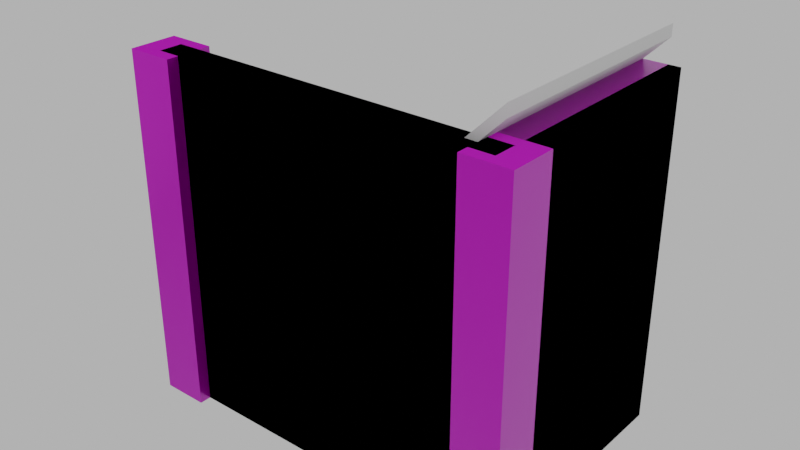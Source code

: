 # Source: stairs_002_ground_floor.blend  (saved by Blender 4.1.24; exported with 4.5.12 LTS)
import bpy
from mathutils import Matrix  # noqa: F401  (used for matrix-valued properties, if any)

bpy.ops.wm.read_factory_settings(use_empty=True)
scene = bpy.context.scene
scene.name = 'Scene'

# ---- images (referenced by path relative to the original .blend; pixels are not part of the script)
import os
ASSET_DIR = os.environ.get("B2B_ASSET_DIR", "")  # directory of the original .blend (textures are referenced by path, not embedded)
HERE = os.path.dirname(os.path.abspath(__file__))  # packed textures are extracted next to this script under _unpacked/

def load_image(name, relpath, width, height, colorspace="sRGB"):
    """Load a texture the original file referenced (path relative to the .blend, or extracted next to this script)."""
    p = next((c for c in (os.path.join(HERE, relpath), os.path.join(ASSET_DIR, relpath)) if relpath and os.path.exists(c)), "")
    if p:
        img = bpy.data.images.load(p, check_existing=True)
        img.name = name
    else:  # same state as the original file: an image datablock whose file is absent (Cycles renders it pink)
        img = bpy.data.images.new(name, width, height)
        img.source = "FILE"
        img.filepath = "//" + (relpath or name)
    img.colorspace_settings.name = colorspace
    return img
img_concrete043b_1k_jpg_color_jpg_001 = load_image('Concrete043B_1K-JPG_Color.jpg.001', 'Concrete043B_1K-JPG_Color.jpg', 1024, 1024, 'sRGB')
img_concrete043b_1k_jpg_metalness_jpg_001 = load_image('Concrete043B_1K-JPG_Metalness.jpg.001', 'Concrete043B_1K-JPG_Metalness.jpg', 1024, 1024, 'sRGB')
img_concrete043b_1k_jpg_roughness_jpg_001 = load_image('Concrete043B_1K-JPG_Roughness.jpg.001', 'Concrete043B_1K-JPG_Roughness.jpg', 1024, 1024, 'sRGB')
img_concrete043b_1k_jpg_normalgl_jpg_001 = load_image('Concrete043B_1K-JPG_NormalGL.jpg.001', 'Concrete043B_1K-JPG_NormalGL.jpg', 1024, 1024, 'Non-Color')

# ---- materials (node trees are filled in below, after node groups)
mat_concrete = bpy.data.materials.new('Concrete')
mat_concrete.use_transparent_shadow = False

# ---- material node trees
mat_concrete.use_nodes = True; mat_concrete.node_tree.nodes.clear()
_N = mat_concrete.node_tree.nodes; _L = mat_concrete.node_tree.links
n0 = _N.new('NodeFrame'); n0.name = 'Frame'; n0.location = (-1270, 340)
n0.label = 'Mapping'
n0.width = 400
n1 = _N.new('NodeFrame'); n1.name = 'Frame.001'; n1.location = (-628, 540)
n1.label = 'Textures'
n1.width = 358
n2 = _N.new('ShaderNodeOutputMaterial'); n2.name = 'Material Output'; n2.location = (300, 300)
n3 = _N.new('ShaderNodeBsdfPrincipled'); n3.name = 'Principled BSDF'; n3.location = (10, 300)
n3.distribution = 'GGX'
n3.subsurface_method = 'RANDOM_WALK_SKIN'
n3.inputs[3].default_value = 1.45
n3.inputs[27].default_value = (0.0, 0.0, 0.0, 1.0)
n3.inputs[28].default_value = 1.0
n4 = _N.new('ShaderNodeTexImage'); n4.name = 'Image Texture'; n4.location = (88, -40)
n4.label = 'Base Color'
n4.image = img_concrete043b_1k_jpg_color_jpg_001
n5 = _N.new('ShaderNodeTexImage'); n5.name = 'Image Texture.001'; n5.location = (88, -320)
n5.label = 'Metallic'
n5.image = img_concrete043b_1k_jpg_metalness_jpg_001
n6 = _N.new('ShaderNodeTexImage'); n6.name = 'Image Texture.002'; n6.location = (88, -600)
n6.label = 'Roughness'
n6.image = img_concrete043b_1k_jpg_roughness_jpg_001
n7 = _N.new('ShaderNodeTexImage'); n7.name = 'Image Texture.003'; n7.location = (88, -880)
n7.label = 'Normal'
n7.image = img_concrete043b_1k_jpg_normalgl_jpg_001
n8 = _N.new('ShaderNodeNormalMap'); n8.name = 'Normal Map'; n8.location = (-240, -340)
n9 = _N.new('ShaderNodeMapping'); n9.name = 'Mapping'; n9.location = (230, -40)
n10 = _N.new('NodeReroute'); n10.name = 'Reroute'; n10.location = (38, -596)
n10.width = 16
n10.socket_idname = 'NodeSocketVector'
n11 = _N.new('ShaderNodeTexCoord'); n11.name = 'Texture Coordinate'; n11.location = (30, -40)
n12 = _N.new('ShaderNodeValue'); n12.name = 'Value'; n12.location = (45, -324)
n12.outputs[0].default_value = 5.0
n4.parent = n1
n5.parent = n1
n6.parent = n1
n7.parent = n1
n9.parent = n0
n10.parent = n1
n11.parent = n0
n12.parent = n0
_L.new(n3.outputs[0], n2.inputs[0])
_L.new(n4.outputs[0], n3.inputs[0])
_L.new(n5.outputs[0], n3.inputs[1])
_L.new(n6.outputs[0], n3.inputs[2])
_L.new(n7.outputs[0], n8.inputs[1])
_L.new(n8.outputs[0], n3.inputs[5])
_L.new(n10.outputs[0], n4.inputs[0])
_L.new(n10.outputs[0], n5.inputs[0])
_L.new(n10.outputs[0], n6.inputs[0])
_L.new(n10.outputs[0], n7.inputs[0])
_L.new(n9.outputs[0], n10.inputs[0])
_L.new(n11.outputs[2], n9.inputs[0])
_L.new(n12.outputs[0], n9.inputs[3])
n2.is_active_output = True

# ---- world
world_world = bpy.data.worlds.new('World'); scene.world = world_world
world_world.use_nodes = True; world_world.node_tree.nodes.clear()
_N = world_world.node_tree.nodes; _L = world_world.node_tree.links
n0 = _N.new('ShaderNodeOutputWorld'); n0.name = 'World Output'; n0.location = (300, 300)
n1 = _N.new('ShaderNodeBackground'); n1.name = 'Background'; n1.location = (10, 300)
n1.inputs[0].default_value = (0.05088, 0.05088, 0.05088, 1.0)
n1.inputs[1].default_value = 10.0
_L.new(n1.outputs[0], n0.inputs[0])
n0.is_active_output = True
world_world.color = (0.05088, 0.05088, 0.05088)
world_world.use_sun_shadow = False
world_world.sun_shadow_jitter_overblur = 0.0

# ---- meshes
me_cube_028 = bpy.data.meshes.new('Cube.028')
me_cube_028.from_pydata([(-2.0, -2.1, 0.0), (-2.0, -2.1, 3.0), (-2.0, -1.9, 0.0), (-2.0, -1.9, 3.0), (1.0, -2.1, 0.0), (1.0, -2.1, 3.0), (1.0, -1.9, 0.0), (1.0, -1.9, 3.0), (1.0, -2.0, 3.0), (1.0, -0.001663, 3.0), (0.7, -2.0, 2.999), (0.7, 4.28e-05, 2.999), (-2.0, 4.256e-05, 0.3), (-1.7, 4.268e-05, 0.3), (-0.5, 4.28e-05, 1.8), (-0.2, 4.28e-05, 1.8), (-0.2, -2.0, 1.8), (-0.2, -2.0, 2.1), (-0.2, 4.28e-05, 2.1), (-1.7, 4.268e-05, 0.6), (0.1, 4.28e-05, 2.1), (-1.7, -2.0, 0.6), (0.1, -2.0, 2.1), (-1.4, -2.0, 0.6), (0.1, -2.0, 2.4), (0.4, 4.28e-05, 2.4), (0.4, 4.28e-05, 2.7), (0.7, 4.28e-05, 2.7), (-2.0, -2.0, 0.3), (-1.7, -2.0, 0.3), (-1.4, 4.268e-05, 0.6), (-1.4, 4.268e-05, 0.9), (-1.4, -2.0, 0.9), (-1.1, -2.0, 0.9), (-1.1, 4.28e-05, 0.9), (-1.1, 4.28e-05, 1.2), (-1.1, -2.0, 1.2), (-0.8, -2.0, 1.2), (-0.8, 4.28e-05, 1.2), (-0.8, 4.28e-05, 1.5), (-0.8, -2.0, 1.5), (-0.5, -2.0, 1.5), (-0.5, 4.28e-05, 1.5), (-0.5, -2.0, 1.8), (0.4, -2.0, 2.4), (0.1, 4.28e-05, 2.4), (0.7, -2.0, 2.7), (0.4, -2.0, 2.7), (1.0, -2.0, 2.7), (1.0, 4.292e-05, 2.7), (0.9, -2.0, 2.699), (0.9, 4.292e-05, 2.699), (-2.0, 4.256e-05, 5.031e-05), (-1.5, 4.268e-05, 5.007e-05), (-0.3, 4.28e-05, 1.5), (-9.537e-07, 4.28e-05, 1.5), (-2.384e-07, -2.0, 1.5), (0.0, -2.0, 1.8), (-7.153e-07, 4.28e-05, 1.8), (-1.5, 4.268e-05, 0.3), (0.3, 4.28e-05, 1.8), (-1.5, -2.0, 0.3), (0.3, -2.0, 1.8), (-1.2, -2.0, 0.3), (0.3, -2.0, 2.1), (0.6, 4.28e-05, 2.1), (0.6, 4.28e-05, 2.4), (0.9, 4.292e-05, 2.4), (-2.0, -2.0, 4.697e-05), (-1.5, -2.0, 4.721e-05), (-1.2, 4.28e-05, 0.3), (-1.2, 4.28e-05, 0.6), (-1.2, -2.0, 0.6), (-0.9, -2.0, 0.6), (-0.9, 4.28e-05, 0.6), (-0.9, 4.28e-05, 0.9), (-0.9, -2.0, 0.9), (-0.6, -2.0, 0.9), (-0.6, 4.28e-05, 0.9), (-0.6, 4.28e-05, 1.2), (-0.6, -2.0, 1.2), (-0.3, -2.0, 1.2), (-0.3, 4.28e-05, 1.2), (-0.3, -2.0, 1.5), (0.6, -2.0, 2.1), (0.3, 4.28e-05, 2.1), (0.9, -2.0, 2.4), (0.6, -2.0, 2.4), (0.8, -2.2, 0.0), (0.8, -2.2, 3.0), (0.8, -1.8, 0.0), (0.8, -1.8, 3.0), (1.2, -2.2, 0.0), (1.2, -2.2, 3.0), (1.2, -1.8, 0.0), (1.2, -1.8, 3.0), (1.1, -1.8, 2.98e-08), (1.1, -1.8, 2.7), (0.9, -1.8, 2.98e-08), (0.9, -1.8, 2.7), (1.1, 0.0, 2.98e-08), (1.1, 0.0, 2.7), (0.9, 0.0, 2.98e-08), (0.9, 0.0, 2.7), (-2.2, -2.2, 0.0), (-2.2, -2.2, 3.0), (-2.2, -1.8, 0.0), (-2.2, -1.8, 3.0), (-1.8, -2.2, 0.0), (-1.8, -2.2, 3.0), (-1.8, -1.8, 0.0), (-1.8, -1.8, 3.0), (1.0, -1.8, 2.98e-08), (1.0, -1.8, 2.7), (1.0, 0.0, 2.98e-08), (1.0, 0.0, 2.7), (1.0, 0.0, 3.0), (1.1, 0.0, 3.0), (1.1, -1.8, 3.0), (1.0, -1.8, 3.0)], [], [(0, 1, 3, 2), (2, 3, 7, 6), (6, 7, 5, 4), (4, 5, 1, 0), (2, 6, 4, 0), (7, 3, 1, 5), (44, 25, 45, 24), (21, 19, 13, 29), (25, 44, 47, 26), (8, 9, 11, 10), (12, 28, 29, 13), (10, 11, 27, 46), (17, 18, 15, 16), (23, 30, 19, 21), (32, 31, 30, 23), (22, 20, 18, 17), (46, 27, 26, 47), (24, 45, 20, 22), (43, 14, 42, 41), (16, 15, 14, 43), (33, 34, 31, 32), (36, 35, 34, 33), (37, 38, 35, 36), (41, 42, 39, 40), (40, 39, 38, 37), (84, 65, 85, 64), (61, 59, 53, 69), (65, 84, 87, 66), (48, 49, 51, 50), (52, 68, 69, 53), (50, 51, 67, 86), (57, 58, 55, 56), (63, 70, 59, 61), (72, 71, 70, 63), (62, 60, 58, 57), (86, 67, 66, 87), (64, 85, 60, 62), (83, 54, 82, 81), (56, 55, 54, 83), (73, 74, 71, 72), (76, 75, 74, 73), (77, 78, 75, 76), (81, 82, 79, 80), (80, 79, 78, 77), (8, 48, 49, 9), (12, 52, 68, 28), (88, 89, 91, 90), (90, 91, 95, 94), (94, 95, 93, 92), (92, 93, 89, 88), (90, 94, 92, 88), (95, 91, 89, 93), (112, 113, 99, 98), (98, 99, 103, 102), (114, 115, 101, 100), (100, 101, 97, 96), (112, 114, 100, 96), (101, 115, 116, 117), (104, 105, 107, 106), (106, 107, 111, 110), (110, 111, 109, 108), (108, 109, 105, 104), (106, 110, 108, 104), (111, 107, 105, 109), (103, 99, 113, 115), (98, 102, 114, 112), (102, 103, 115, 114), (96, 97, 113, 112), (116, 119, 118, 117), (115, 113, 119, 116), (97, 101, 117, 118), (113, 97, 118, 119)])
_uv = me_cube_028.uv_layers.new(name='UVMap')
_uv.uv.foreach_set('vector', [0.125, 0.5168, 0.125, 0.2667, 0.1417, 0.2667, 0.1417, 0.5168, 0.1417, 0.5168, 0.1417, 0.2667, 0.3917, 0.2667, 0.3917, 0.5168, 0.3917, 0.5168, 0.3917, 0.2667, 0.4084, 0.2667, 0.4084, 0.5168, 0.3917, 0.0, 0.3917, 0.25, 0.1417, 0.25, 0.1417, 3.122e-08, 0.1417, 0.5168, 0.3917, 0.5168, 0.3917, 0.5334, 0.1417, 0.5334, 0.3917, 0.2667, 0.1417, 0.2667, 0.1417, 0.25, 0.3917, 0.25, 7.335e-08, 0.4001, 0.125, 0.4001, 0.125, 0.3751, 9.715e-08, 0.3751, 1.557e-07, 0.07501, 0.125, 0.07501, 0.125, 0.05, 1.795e-07, 0.05, 0.125, 0.4001, 7.335e-08, 0.4001, 9.496e-08, 0.4251, 0.125, 0.4251, 4.627e-08, 0.5, 0.1249, 0.5, 0.125, 0.475, 7.007e-08, 0.475, 0.125, 0.025, 1.579e-07, 0.025, 1.795e-07, 0.05, 0.125, 0.05, 7.007e-08, 0.475, 0.125, 0.475, 0.125, 0.4501, 7.116e-08, 0.4501, 1.448e-07, 0.3251, 0.125, 0.3251, 0.125, 0.3, 7.772e-08, 0.3, 1.546e-07, 0.1, 0.125, 0.1, 0.125, 0.07501, 1.557e-07, 0.07501, 1.762e-07, 0.125, 0.125, 0.125, 0.125, 0.1, 1.546e-07, 0.1, 7.553e-08, 0.3501, 0.125, 0.3501, 0.125, 0.3251, 1.448e-07, 0.3251, 7.116e-08, 0.4501, 0.125, 0.4501, 0.125, 0.4251, 9.496e-08, 0.4251, 9.715e-08, 0.3751, 0.125, 0.3751, 0.125, 0.3501, 7.553e-08, 0.3501, 1.015e-07, 0.275, 0.125, 0.275, 0.125, 0.25, 7.991e-08, 0.25, 7.772e-08, 0.3, 0.125, 0.3, 0.125, 0.275, 1.015e-07, 0.275, 1.524e-07, 0.15, 0.125, 0.15, 0.125, 0.125, 1.762e-07, 0.125, 1.513e-07, 0.175, 0.125, 0.175, 0.125, 0.15, 1.524e-07, 0.15, 1.502e-07, 0.2, 0.125, 0.2, 0.125, 0.175, 1.513e-07, 0.175, 7.991e-08, 0.25, 0.125, 0.25, 0.125, 0.225, 1.037e-07, 0.225, 1.037e-07, 0.225, 0.125, 0.225, 0.125, 0.2, 1.502e-07, 0.2, 4.154e-08, 0.6083, 0.125, 0.6083, 0.125, 0.6333, 4.045e-08, 0.6333, 1.409e-07, 0.9333, 0.125, 0.9333, 0.125, 0.9583, 1.625e-07, 0.9583, 0.125, 0.6083, 4.154e-08, 0.6083, 6.534e-08, 0.5833, 0.125, 0.5833, 4.518e-08, 0.525, 0.125, 0.525, 0.125, 0.5333, 4.481e-08, 0.5333, 0.125, 1.0, 1.607e-07, 1.0, 1.625e-07, 0.9583, 0.125, 0.9583, 4.481e-08, 0.5333, 0.125, 0.5333, 0.125, 0.5583, 2.102e-08, 0.5583, 3.826e-08, 0.6833, 0.125, 0.6833, 0.125, 0.7083, 1.446e-08, 0.7083, 5.113e-08, 0.9083, 0.125, 0.9083, 0.125, 0.9333, 1.409e-07, 0.9333, 7.493e-08, 0.8833, 0.125, 0.8833, 0.125, 0.9083, 5.113e-08, 0.9083, 3.935e-08, 0.6583, 0.125, 0.6583, 0.125, 0.6833, 3.826e-08, 0.6833, 2.102e-08, 0.5583, 0.125, 0.5583, 0.125, 0.5833, 6.534e-08, 0.5833, 4.045e-08, 0.6333, 0.125, 0.6333, 0.125, 0.6583, 3.935e-08, 0.6583, 5.878e-08, 0.7333, 0.125, 0.7333, 0.125, 0.7583, 3.498e-08, 0.7583, 1.446e-08, 0.7083, 0.125, 0.7083, 0.125, 0.7333, 5.878e-08, 0.7333, 7.603e-08, 0.8583, 0.125, 0.8583, 0.125, 0.8833, 7.493e-08, 0.8833, 1.225e-07, 0.8333, 0.125, 0.8333, 0.125, 0.8583, 7.603e-08, 0.8583, 7.821e-08, 0.8083, 0.125, 0.8083, 0.125, 0.8333, 1.225e-07, 0.8333, 3.498e-08, 0.7583, 0.125, 0.7583, 0.125, 0.7833, 5.66e-08, 0.7833, 5.66e-08, 0.7833, 0.125, 0.7833, 0.125, 0.8083, 7.821e-08, 0.8083, 4.627e-08, 0.5, 4.518e-08, 0.525, 0.125, 0.525, 0.1249, 0.5, 0.125, 0.025, 0.125, 1.871e-07, 1.59e-07, 6.948e-15, 1.579e-07, 0.025, 0.2743, 0.3916, 0.2743, 0.6084, 0.2454, 0.6084, 0.2454, 0.3916, 0.2454, 0.3916, 0.2454, 0.6084, 0.2165, 0.6084, 0.2165, 0.3916, 0.2165, 0.3916, 0.2165, 0.6084, 0.1876, 0.6084, 0.1876, 0.3916, 0.1876, 0.3916, 0.1876, 0.6084, 0.1587, 0.6084, 0.1587, 0.3916, 0.1587, 0.3627, 0.1876, 0.3627, 0.1876, 0.3916, 0.1587, 0.3916, 0.1876, 0.6373, 0.1587, 0.6373, 0.1587, 0.6084, 0.1876, 0.6084, 0.09644, 0.7263, 0.09644, 0.5226, 0.104, 0.5226, 0.104, 0.7263, 0.104, 0.7263, 0.104, 0.5226, 0.2398, 0.5226, 0.2398, 0.7263, 0.2473, 0.7263, 0.2473, 0.5226, 0.2549, 0.5226, 0.2549, 0.7263, 0.2398, 0.2586, 0.2398, 0.4623, 0.104, 0.4623, 0.104, 0.2586, 0.104, 0.7338, 0.2398, 0.7338, 0.2398, 0.7414, 0.104, 0.7414, 0.2549, 0.5226, 0.2473, 0.5226, 0.2473, 0.5, 0.2549, 0.5, 0.2743, 0.3916, 0.2743, 0.6084, 0.2454, 0.6084, 0.2454, 0.3916, 0.2454, 0.3916, 0.2454, 0.6084, 0.2165, 0.6084, 0.2165, 0.3916, 0.2165, 0.3916, 0.2165, 0.6084, 0.1876, 0.6084, 0.1876, 0.3916, 0.1876, 0.3916, 0.1876, 0.6084, 0.1587, 0.6084, 0.1587, 0.3916, 0.1587, 0.3627, 0.1876, 0.3627, 0.1876, 0.3916, 0.1587, 0.3916, 0.1876, 0.6373, 0.1587, 0.6373, 0.1587, 0.6084, 0.1876, 0.6084, 0.2398, 0.5226, 0.104, 0.5226, 0.104, 0.5151, 0.2398, 0.5151, 0.104, 0.7263, 0.2398, 0.7263, 0.2398, 0.7338, 0.104, 0.7338, 0.2398, 0.7263, 0.2398, 0.5226, 0.2473, 0.5226, 0.2473, 0.7263, 0.0889, 0.7263, 0.0889, 0.5226, 0.09644, 0.5226, 0.09644, 0.7263, 0.2398, 0.4925, 0.104, 0.4925, 0.104, 0.4849, 0.2398, 0.4849, 0.2398, 0.5151, 0.104, 0.5151, 0.104, 0.4925, 0.2398, 0.4925, 0.104, 0.4623, 0.2398, 0.4623, 0.2398, 0.4849, 0.104, 0.4849, 0.09644, 0.5226, 0.0889, 0.5226, 0.0889, 0.5, 0.09644, 0.5])
me_cube_028.materials.append(mat_concrete)
me_cube_028.update()
me_cube_035 = bpy.data.meshes.new('Cube.035')
me_cube_035.from_pydata([(-2.0, -2.1, 0.0), (-2.0, -2.1, 3.0), (-2.0, -1.9, 0.0), (-2.0, -1.9, 3.0), (1.0, -2.1, 0.0), (1.0, -2.1, 3.0), (1.0, -1.9, 0.0), (1.0, -1.9, 3.0), (1.0, -2.0, 3.3), (1.0, -2.0, 3.2), (1.0, -1.192e-07, 3.3), (1.0, -1.192e-07, 3.2), (-2.3, -2.0, -5.96e-08), (-2.2, -2.0, -1.192e-07), (-2.3, 0.0, 5.96e-08), (-2.2, 0.0, 1.192e-07), (1.1, -1.8, 2.98e-08), (1.1, -1.8, 2.7), (0.9, -1.8, 2.98e-08), (0.9, -1.8, 2.7), (1.1, 0.0, 2.98e-08), (1.1, 0.0, 2.7), (0.9, 0.0, 2.98e-08), (0.9, 0.0, 2.7), (1.0, -1.8, 2.98e-08), (1.0, -1.8, 2.7), (1.0, 0.0, 2.98e-08), (1.0, 0.0, 2.7), (1.0, 0.0, 3.0), (1.1, 0.0, 3.0), (1.1, -1.8, 3.0), (1.0, -1.8, 3.0)], [], [(0, 1, 3, 2), (2, 3, 7, 6), (6, 7, 5, 4), (4, 5, 1, 0), (2, 6, 4, 0), (7, 3, 1, 5), (8, 9, 11, 10), (10, 11, 15, 14), (14, 15, 13, 12), (12, 13, 9, 8), (10, 14, 12, 8), (15, 11, 9, 13), (24, 25, 19, 18), (18, 19, 23, 22), (26, 27, 21, 20), (20, 21, 17, 16), (24, 26, 20, 16), (21, 27, 28, 29), (23, 19, 25, 27), (18, 22, 26, 24), (22, 23, 27, 26), (16, 17, 25, 24), (28, 31, 30, 29), (27, 25, 31, 28), (17, 21, 29, 30), (25, 17, 30, 31)])
_uv = me_cube_035.uv_layers.new(name='UVMap')
_uv.uv.foreach_set('vector', [0.125, 0.5168, 0.125, 0.2667, 0.1417, 0.2667, 0.1417, 0.5168, 0.1417, 0.5168, 0.1417, 0.2667, 0.3917, 0.2667, 0.3917, 0.5168, 0.3917, 0.5168, 0.3917, 0.2667, 0.4084, 0.2667, 0.4084, 0.5168, 0.3917, 0.0, 0.3917, 0.25, 0.1417, 0.25, 0.1417, 3.122e-08, 0.1417, 0.5168, 0.3917, 0.5168, 0.3917, 0.5334, 0.1417, 0.5334, 0.3917, 0.2667, 0.1417, 0.2667, 0.1417, 0.25, 0.3917, 0.25, 0.375, 0.0, 0.625, 0.0, 0.625, 0.25, 0.375, 0.25, 0.375, 0.25, 0.625, 0.25, 0.625, 0.5, 0.375, 0.5, 0.375, 0.5, 0.625, 0.5, 0.625, 0.75, 0.375, 0.75, 0.375, 0.75, 0.625, 0.75, 0.625, 1.0, 0.375, 1.0, 0.125, 0.5, 0.375, 0.5, 0.375, 0.75, 0.125, 0.75, 0.625, 0.5, 0.875, 0.5, 0.875, 0.75, 0.625, 0.75, 0.01724, 0.9655, 0.01724, 0.5517, 0.03448, 0.5517, 0.03448, 0.9655, 0.03448, 0.9655, 0.03448, 0.5517, 0.3448, 0.5517, 0.3448, 0.9655, 0.3621, 0.9655, 0.3621, 0.5517, 0.3793, 0.5517, 0.3793, 0.9655, 0.3448, -2.213e-08, 0.3448, 0.4138, 0.03448, 0.4138, 0.03448, 3.319e-08, 0.03448, 0.9828, 0.3448, 0.9828, 0.3448, 1.0, 0.03448, 1.0, 0.3793, 0.5517, 0.3621, 0.5517, 0.3621, 0.5, 0.3793, 0.5, 0.3448, 0.5517, 0.03448, 0.5517, 0.03448, 0.5345, 0.3448, 0.5345, 0.03448, 0.9655, 0.3448, 0.9655, 0.3448, 0.9828, 0.03448, 0.9828, 0.3448, 0.9655, 0.3448, 0.5517, 0.3621, 0.5517, 0.3621, 0.9655, 8.851e-08, 0.9655, 4.426e-08, 0.5517, 0.01724, 0.5517, 0.01724, 0.9655, 0.3448, 0.4828, 0.03448, 0.4828, 0.03448, 0.4655, 0.3448, 0.4655, 0.3448, 0.5345, 0.03448, 0.5345, 0.03448, 0.4828, 0.3448, 0.4828, 0.03448, 0.4138, 0.3448, 0.4138, 0.3448, 0.4655, 0.03448, 0.4655, 0.01724, 0.5517, 4.426e-08, 0.5517, 0.0, 0.5, 0.01724, 0.5])
me_cube_035.update()

# ---- objects
ob_stairs_002_ground_floor = bpy.data.objects.new('stairs_002_ground_floor', me_cube_028)
ob_stairs_002_ground_floor__colonly = bpy.data.objects.new('stairs_002_ground_floor -colonly', me_cube_035)

# ---- transforms, parenting, visibility, modifiers, constraints
ob_stairs_002_ground_floor.location = (0.0, 0.0, 0.0)
ob_stairs_002_ground_floor__colonly.parent = ob_stairs_002_ground_floor
ob_stairs_002_ground_floor__colonly.location = (0.0, 0.0, 0.0)
ob_stairs_002_ground_floor__colonly.display_type = 'WIRE'

# ---- collection membership
scene.collection.objects.link(ob_stairs_002_ground_floor)
scene.collection.objects.link(ob_stairs_002_ground_floor__colonly)

# ---- scene / render settings (as saved in the file)
scene.frame_start = 1; scene.frame_end = 250; scene.frame_set(1)
scene.render.engine = 'BLENDER_EEVEE_NEXT'
scene.cycles.sampling_pattern = 'TABULATED_SOBOL'
scene.eevee.ray_tracing_options.trace_max_roughness = 0.0
scene.view_settings.view_transform = 'Filmic'
bpy.context.view_layer.update()

# ---- added for rendering (the .blend has no active camera): camera
cam_auto = bpy.data.cameras.new('AutoCamera')
cam_auto.lens = 50.0
cam_auto.sensor_width = 36.0
cam_auto.clip_end = 1000.0
ob_auto_camera = bpy.data.objects.new('AutoCamera', cam_auto)
scene.collection.objects.link(ob_auto_camera)
ob_auto_camera.location = (4.3441, -6.97289, 5.56528)
ob_auto_camera.rotation_euler = (1.09748, -7.21219e-08, 0.694738)
scene.camera = ob_auto_camera
bpy.context.view_layer.update()
